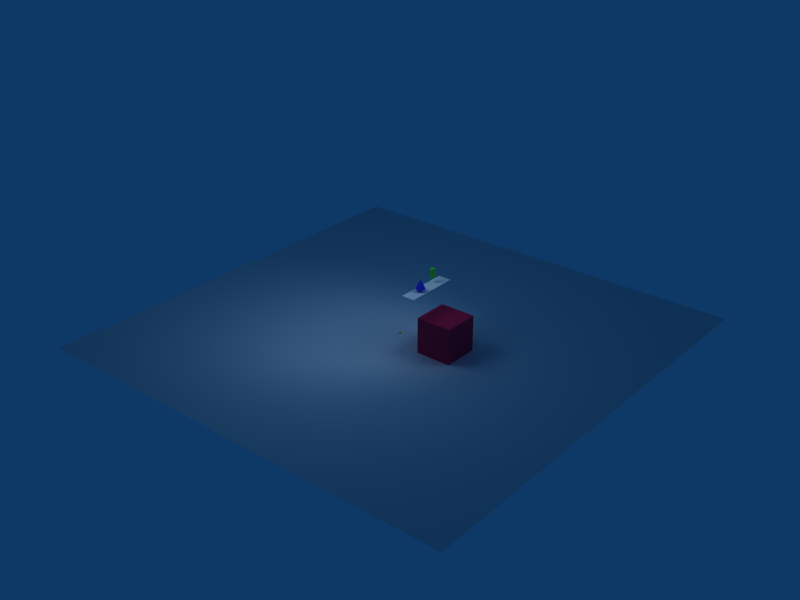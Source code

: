 # Source: achile-robot-test.blend  (saved by Blender 2.56.0; exported with 4.5.12 LTS)
import bpy
from mathutils import Matrix  # noqa: F401  (used for matrix-valued properties, if any)

bpy.ops.wm.read_factory_settings(use_empty=True)
scene = bpy.context.scene
scene.name = 'Scene'

# ---- collections
col_collection_1 = bpy.data.collections.new('Collection 1'); scene.collection.children.link(col_collection_1)
col_collection_3 = bpy.data.collections.new('Collection 3'); scene.collection.children.link(col_collection_3)
col_collection_4 = bpy.data.collections.new('Collection 4'); scene.collection.children.link(col_collection_4)

# ---- materials (node trees are filled in below, after node groups)
mat_targetmat = bpy.data.materials.new('TargetMat')
mat_targetmat.alpha_threshold = 0.0
mat_targetmat.use_transparent_shadow = False
mat_targetmat.diffuse_color = (0.5192, 0.8, 0.1365, 1.0)
mat_targetmat.roughness = 0.5
mat_targetmat.line_color = (0.0, 0.0, 0.0, 0.5)
mat_material_004 = bpy.data.materials.new('Material.004')
mat_material_004.alpha_threshold = 0.0
mat_material_004.use_transparent_shadow = False
mat_material_004.roughness = 0.5
mat_material_004.line_color = (0.0, 0.0, 0.0, 1.0)
mat_material_003 = bpy.data.materials.new('Material.003')
mat_material_003.alpha_threshold = 0.0
mat_material_003.use_transparent_shadow = False
mat_material_003.diffuse_color = (0.2142, 0.8, 0.2446, 1.0)
mat_material_003.roughness = 0.5
mat_material_003.line_color = (0.0, 0.0, 0.0, 1.0)
mat_material = bpy.data.materials.new('Material')
mat_material.alpha_threshold = 0.0
mat_material.use_transparent_shadow = False
mat_material.diffuse_color = (0.8, 0.104, 0.2791, 1.0)
mat_material.roughness = 0.5
mat_material.line_color = (0.0, 0.0, 0.0, 1.0)
mat_material_002 = bpy.data.materials.new('Material.002')
mat_material_002.alpha_threshold = 0.0
mat_material_002.use_transparent_shadow = False
mat_material_002.diffuse_color = (0.152, 0.1834, 0.8, 1.0)
mat_material_002.roughness = 0.5
mat_material_002.line_color = (0.0, 0.0, 0.0, 1.0)

# ---- material node trees

# ---- world
world_world_001 = bpy.data.worlds.new('World.001'); scene.world = world_world_001
world_world_001.color = (0.05656, 0.2208, 0.4)
world_world_001.use_sun_shadow = False
world_world_001.sun_shadow_jitter_overblur = 0.0
world_world_001.cycles.sampling_method = 'MANUAL'
world_world_001.cycles.sample_map_resolution = 256

# ---- lights
light_point = bpy.data.lights.new('Point', 'POINT')
light_point.transmission_factor = 0.0
light_point.energy = 100.0
light_point.shadow_buffer_clip_start = 0.5
light_point.shadow_soft_size = 1.0
light_point.shadow_maximum_resolution = 0.006
light_point.use_absolute_resolution = True
light_point.cycles.use_multiple_importance_sampling = False
light_spot = bpy.data.lights.new('Spot', 'SPOT')
light_spot.transmission_factor = 0.0
light_spot.energy = 100.0
light_spot.shadow_buffer_clip_start = 0.5
light_spot.shadow_soft_size = 1.0
light_spot.shadow_maximum_resolution = 0.006
light_spot.use_absolute_resolution = True
light_spot.cycles.use_multiple_importance_sampling = False

# ---- meshes
me_icosphere = bpy.data.meshes.new('Icosphere')
me_icosphere.from_pydata([(0.0, 0.0, -1.0), (0.7236, -0.5257, -0.4472), (-0.2764, -0.8506, -0.4472), (-0.8944, 0.0, -0.4472), (-0.2764, 0.8506, -0.4472), (0.7236, 0.5257, -0.4472), (0.2764, -0.8506, 0.4472), (-0.7236, -0.5257, 0.4472), (-0.7236, 0.5257, 0.4472), (0.2764, 0.8506, 0.4472), (0.8944, 0.0, 0.4472), (0.0, 0.0, 1.0), (0.4253, -0.309, -0.8507), (-0.1625, -0.5, -0.8507), (0.2629, -0.809, -0.5257), (0.4253, 0.309, -0.8507), (0.8506, 0.0, -0.5257), (-0.5257, 0.0, -0.8507), (-0.6882, -0.5, -0.5257), (-0.1625, 0.5, -0.8507), (-0.6882, 0.5, -0.5257), (0.2629, 0.809, -0.5257), (0.9511, 0.309, 0.0), (0.9511, -0.309, 0.0), (0.5878, -0.809, 0.0), (0.0, -1.0, 0.0), (-0.5878, -0.809, 0.0), (-0.9511, -0.309, 0.0), (-0.9511, 0.309, 0.0), (-0.5878, 0.809, 0.0), (0.0, 1.0, 0.0), (0.5878, 0.809, 0.0), (0.6882, -0.5, 0.5257), (-0.2629, -0.809, 0.5257), (-0.8506, 0.0, 0.5257), (-0.2629, 0.809, 0.5257), (0.6882, 0.5, 0.5257), (0.5257, 0.0, 0.8507), (0.1625, -0.5, 0.8507), (-0.4253, -0.309, 0.8507), (-0.4253, 0.309, 0.8507), (0.1625, 0.5, 0.8507)], [], [(14, 12, 1), (12, 14, 13), (2, 13, 14), (13, 0, 12), (16, 1, 12), (12, 15, 16), (5, 16, 15), (12, 0, 15), (18, 13, 2), (13, 18, 17), (3, 17, 18), (17, 0, 13), (20, 17, 3), (17, 20, 19), (4, 19, 20), (19, 0, 17), (21, 19, 4), (19, 21, 15), (5, 15, 21), (15, 0, 19), (23, 1, 16), (16, 22, 23), (10, 23, 22), (22, 16, 5), (25, 2, 14), (14, 24, 25), (6, 25, 24), (24, 14, 1), (27, 3, 18), (18, 26, 27), (7, 27, 26), (26, 18, 2), (29, 4, 20), (20, 28, 29), (8, 29, 28), (28, 20, 3), (31, 5, 21), (21, 30, 31), (9, 31, 30), (30, 21, 4), (32, 23, 10), (23, 32, 24), (6, 24, 32), (24, 1, 23), (33, 25, 6), (25, 33, 26), (7, 26, 33), (26, 2, 25), (34, 27, 7), (27, 34, 28), (8, 28, 34), (28, 3, 27), (35, 29, 8), (29, 35, 30), (9, 30, 35), (30, 4, 29), (36, 31, 9), (31, 36, 22), (10, 22, 36), (22, 5, 31), (38, 6, 32), (32, 37, 38), (11, 38, 37), (37, 32, 10), (39, 7, 33), (33, 38, 39), (11, 39, 38), (38, 33, 6), (40, 8, 34), (34, 39, 40), (11, 40, 39), (39, 34, 7), (41, 9, 35), (35, 40, 41), (11, 41, 40), (40, 35, 8), (37, 10, 36), (36, 41, 37), (11, 37, 41), (41, 36, 9)])
me_icosphere.materials.append(mat_targetmat)
me_icosphere.use_remesh_preserve_volume = False
me_icosphere.use_remesh_preserve_attributes = False
me_icosphere.use_mirror_vertex_groups = False
me_icosphere.update()
me_plane_001 = bpy.data.meshes.new('Plane.001')
me_plane_001.from_pydata([(1.0, 1.0, 0.0), (1.0, -1.0, 0.0), (-1.0, -1.0, 0.0), (-1.0, 1.0, 0.0)], [], [(0, 3, 2, 1)])
me_plane_001.materials.append(mat_material_004)
me_plane_001.use_remesh_preserve_volume = False
me_plane_001.use_remesh_preserve_attributes = False
me_plane_001.use_mirror_vertex_groups = False
me_plane_001.update()
me_plane = bpy.data.meshes.new('Plane')
me_plane.from_pydata([(1.0, 1.0, 0.0), (1.0, -1.0, 0.0), (-1.0, -1.0, 0.0), (-1.0, 1.0, 0.0)], [], [(0, 3, 2, 1)])
me_plane.materials.append(mat_material_004)
me_plane.use_remesh_preserve_volume = False
me_plane.use_remesh_preserve_attributes = False
me_plane.use_mirror_vertex_groups = False
me_plane.update()
me_cylinder_001 = bpy.data.meshes.new('Cylinder.001')
me_cylinder_001.from_pydata([(0.0, 1.0, -1.0), (0.1951, 0.9808, -1.0), (0.3827, 0.9239, -1.0), (0.5556, 0.8315, -1.0), (0.7071, 0.7071, -1.0), (0.8315, 0.5556, -1.0), (0.9239, 0.3827, -1.0), (0.9808, 0.1951, -1.0), (1.0, 7.55e-08, -1.0), (0.9808, -0.1951, -1.0), (0.9239, -0.3827, -1.0), (0.8315, -0.5556, -1.0), (0.7071, -0.7071, -1.0), (0.5556, -0.8315, -1.0), (0.3827, -0.9239, -1.0), (0.1951, -0.9808, -1.0), (-3.258e-07, -1.0, -1.0), (-0.1951, -0.9808, -1.0), (-0.3827, -0.9239, -1.0), (-0.5556, -0.8315, -1.0), (-0.7071, -0.7071, -1.0), (-0.8315, -0.5556, -1.0), (-0.9239, -0.3827, -1.0), (-0.9808, -0.1951, -1.0), (-1.0, 9.656e-07, -1.0), (-0.9808, 0.1951, -1.0), (-0.9239, 0.3827, -1.0), (-0.8315, 0.5556, -1.0), (-0.7071, 0.7071, -1.0), (-0.5556, 0.8315, -1.0), (-0.3827, 0.9239, -1.0), (-0.1951, 0.9808, -1.0), (1.605e-06, 1.0, 1.0), (0.1951, 0.9808, 1.0), (0.3827, 0.9239, 1.0), (0.5556, 0.8315, 1.0), (0.7071, 0.7071, 1.0), (0.8315, 0.5556, 1.0), (0.9239, 0.3827, 1.0), (0.9808, 0.1951, 1.0), (1.0, -2.245e-06, 1.0), (0.9808, -0.1951, 1.0), (0.9239, -0.3827, 1.0), (0.8315, -0.5556, 1.0), (0.7071, -0.7071, 1.0), (0.5556, -0.8315, 1.0), (0.3827, -0.9239, 1.0), (0.1951, -0.9808, 1.0), (9.298e-07, -1.0, 1.0), (-0.1951, -0.9808, 1.0), (-0.3827, -0.9239, 1.0), (-0.5556, -0.8315, 1.0), (-0.7071, -0.7071, 1.0), (-0.8315, -0.5556, 1.0), (-0.9239, -0.3827, 1.0), (-0.9808, -0.1951, 1.0), (-1.0, -4.105e-06, 1.0), (-0.9808, 0.1951, 1.0), (-0.9239, 0.3827, 1.0), (-0.8315, 0.5556, 1.0), (-0.7071, 0.7071, 1.0), (-0.5556, 0.8315, 1.0), (-0.3827, 0.9239, 1.0), (-0.1951, 0.9808, 1.0), (0.0, 0.0, -1.0), (0.0, 0.0, 1.0)], [], [(64, 0, 1), (65, 33, 32), (64, 1, 2), (65, 34, 33), (64, 2, 3), (65, 35, 34), (64, 3, 4), (65, 36, 35), (64, 4, 5), (65, 37, 36), (64, 5, 6), (65, 38, 37), (64, 6, 7), (65, 39, 38), (64, 7, 8), (65, 40, 39), (64, 8, 9), (65, 41, 40), (64, 9, 10), (65, 42, 41), (64, 10, 11), (65, 43, 42), (64, 11, 12), (65, 44, 43), (64, 12, 13), (65, 45, 44), (64, 13, 14), (65, 46, 45), (64, 14, 15), (65, 47, 46), (64, 15, 16), (65, 48, 47), (64, 16, 17), (65, 49, 48), (64, 17, 18), (65, 50, 49), (64, 18, 19), (65, 51, 50), (64, 19, 20), (65, 52, 51), (64, 20, 21), (65, 53, 52), (64, 21, 22), (65, 54, 53), (64, 22, 23), (65, 55, 54), (64, 23, 24), (65, 56, 55), (64, 24, 25), (65, 57, 56), (64, 25, 26), (65, 58, 57), (64, 26, 27), (65, 59, 58), (64, 27, 28), (65, 60, 59), (64, 28, 29), (65, 61, 60), (64, 29, 30), (65, 62, 61), (64, 30, 31), (65, 63, 62), (31, 0, 64), (65, 32, 63), (0, 32, 33, 1), (1, 33, 34, 2), (2, 34, 35, 3), (3, 35, 36, 4), (4, 36, 37, 5), (5, 37, 38, 6), (6, 38, 39, 7), (7, 39, 40, 8), (8, 40, 41, 9), (9, 41, 42, 10), (10, 42, 43, 11), (11, 43, 44, 12), (12, 44, 45, 13), (13, 45, 46, 14), (14, 46, 47, 15), (15, 47, 48, 16), (16, 48, 49, 17), (17, 49, 50, 18), (18, 50, 51, 19), (19, 51, 52, 20), (20, 52, 53, 21), (21, 53, 54, 22), (22, 54, 55, 23), (23, 55, 56, 24), (24, 56, 57, 25), (25, 57, 58, 26), (26, 58, 59, 27), (27, 59, 60, 28), (28, 60, 61, 29), (29, 61, 62, 30), (30, 62, 63, 31), (32, 0, 31, 63)])
me_cylinder_001.materials.append(mat_material_003)
me_cylinder_001.use_remesh_preserve_volume = False
me_cylinder_001.use_remesh_preserve_attributes = False
me_cylinder_001.use_mirror_vertex_groups = False
me_cylinder_001.update()
me_cube = bpy.data.meshes.new('Cube')
me_cube.from_pydata([(0.4, 0.4, -0.4), (0.4, -0.4, -0.4), (-0.4, -0.4, -0.4), (-0.4, 0.4, -0.4), (0.4, 0.4, 0.4), (0.4, -0.4, 0.4), (-0.4, -0.4, 0.4), (-0.4, 0.4, 0.4)], [], [(0, 1, 2, 3), (4, 7, 6, 5), (0, 4, 5, 1), (1, 5, 6, 2), (2, 6, 7, 3), (4, 0, 3, 7)])
me_cube.materials.append(mat_material)
me_cube.use_remesh_preserve_volume = False
me_cube.use_remesh_preserve_attributes = False
me_cube.use_mirror_vertex_groups = False
me_cube.update()
me_cone = bpy.data.meshes.new('Cone')
me_cone.from_pydata([(0.0, 0.1, -0.1), (0.01951, 0.09808, -0.1), (0.03827, 0.09239, -0.1), (0.05556, 0.08315, -0.1), (0.07071, 0.07071, -0.1), (0.08315, 0.05556, -0.1), (0.09239, 0.03827, -0.1), (0.09808, 0.01951, -0.1), (0.1, 7.55e-09, -0.1), (0.09808, -0.01951, -0.1), (0.09239, -0.03827, -0.1), (0.08315, -0.05556, -0.1), (0.07071, -0.07071, -0.1), (0.05556, -0.08315, -0.1), (0.03827, -0.09239, -0.1), (0.01951, -0.09808, -0.1), (-3.258e-08, -0.1, -0.1), (-0.01951, -0.09808, -0.1), (-0.03827, -0.09239, -0.1), (-0.05556, -0.08315, -0.1), (-0.07071, -0.07071, -0.1), (-0.08315, -0.05556, -0.1), (-0.09239, -0.03827, -0.1), (-0.09808, -0.01951, -0.1), (-0.1, 9.656e-08, -0.1), (-0.09808, 0.01951, -0.1), (-0.09239, 0.03827, -0.1), (-0.08315, 0.05556, -0.1), (-0.07071, 0.07071, -0.1), (-0.05556, 0.08315, -0.1), (-0.03827, 0.09239, -0.1), (-0.01951, 0.09808, -0.1), (0.0, 0.0, 0.1), (0.0, 0.0, -0.1)], [], [(1, 0, 32), (32, 2, 1), (32, 3, 2), (32, 4, 3), (32, 5, 4), (32, 6, 5), (32, 7, 6), (32, 8, 7), (32, 9, 8), (32, 10, 9), (32, 11, 10), (32, 12, 11), (32, 13, 12), (32, 14, 13), (32, 15, 14), (32, 16, 15), (32, 17, 16), (32, 18, 17), (32, 19, 18), (32, 20, 19), (32, 21, 20), (32, 22, 21), (32, 23, 22), (32, 24, 23), (32, 25, 24), (32, 26, 25), (32, 27, 26), (32, 28, 27), (32, 29, 28), (32, 30, 29), (32, 31, 30), (32, 0, 31), (33, 0, 1), (33, 1, 2), (33, 2, 3), (33, 3, 4), (33, 4, 5), (33, 5, 6), (33, 6, 7), (33, 7, 8), (33, 8, 9), (33, 9, 10), (33, 10, 11), (33, 11, 12), (33, 12, 13), (33, 13, 14), (33, 14, 15), (33, 15, 16), (33, 16, 17), (33, 17, 18), (33, 18, 19), (33, 19, 20), (33, 20, 21), (33, 21, 22), (33, 22, 23), (33, 23, 24), (33, 24, 25), (33, 25, 26), (33, 26, 27), (33, 27, 28), (33, 28, 29), (33, 29, 30), (33, 30, 31), (31, 0, 33)])
me_cone.materials.append(mat_material_002)
me_cone.use_remesh_preserve_volume = False
me_cone.use_remesh_preserve_attributes = False
me_cone.use_mirror_vertex_groups = False
me_cone.update()

# ---- objects
ob_icosphere = bpy.data.objects.new('Icosphere', me_icosphere)
ob_human = bpy.data.objects.new('Human', None)
ob_ik_target_empty_l = bpy.data.objects.new('IK_Target_Empty.L', None)
ob_ik_target_empty_r = bpy.data.objects.new('IK_Target_Empty.R', None)
ob_target_empty = bpy.data.objects.new('Target_Empty', None)
ob_humanarmature = bpy.data.objects.new('HumanArmature', None)
ob_chest = bpy.data.objects.new('Chest', None)
ob_chestbb = bpy.data.objects.new('ChestBB', None)
ob_foot_l = bpy.data.objects.new('Foot.L', None)
ob_footbb_l = bpy.data.objects.new('FootBB.L', None)
ob_foot_r = bpy.data.objects.new('Foot.R', None)
ob_footbb_r = bpy.data.objects.new('FootBB.R', None)
ob_hand_l = bpy.data.objects.new('Hand.L', None)
ob_hand_grab_l = bpy.data.objects.new('Hand_Grab.L', None)
ob_handbb_l = bpy.data.objects.new('HandBB.L', None)
ob_hand_r = bpy.data.objects.new('Hand.R', None)
ob_hand_grab_r = bpy.data.objects.new('Hand_Grab.R', None)
ob_handbb_r = bpy.data.objects.new('HandBB.R', None)
ob_head = bpy.data.objects.new('Head', None)
ob_headbb = bpy.data.objects.new('HeadBB', None)
ob_human_camera = bpy.data.objects.new('Human_Camera', None)
ob_loarm_l = bpy.data.objects.new('LoArm.L', None)
ob_loarmbb_l = bpy.data.objects.new('LoArmBB.L', None)
ob_loarm_r = bpy.data.objects.new('LoArm.R', None)
ob_loarmbb_r = bpy.data.objects.new('LoArmBB.R', None)
ob_loleg_l = bpy.data.objects.new('LoLeg.L', None)
ob_lolegbb_l = bpy.data.objects.new('LoLegBB.L', None)
ob_loleg_r = bpy.data.objects.new('LoLeg.R', None)
ob_lolegbb_l_001 = bpy.data.objects.new('LoLegBB.L.001', None)
ob_pelvis = bpy.data.objects.new('Pelvis', None)
ob_pelvisbb = bpy.data.objects.new('pelvisBB', None)
ob_uparm_l = bpy.data.objects.new('UpArm.L', None)
ob_uparmbb_l = bpy.data.objects.new('UpArmBB.L', None)
ob_uparm_r = bpy.data.objects.new('UpArm.R', None)
ob_uparmbb_r = bpy.data.objects.new('UpArmBB.R', None)
ob_upleg_l = bpy.data.objects.new('UpLeg.L', None)
ob_uplegbb_l = bpy.data.objects.new('UpLegBB.L', None)
ob_upleg_r = bpy.data.objects.new('UpLeg.R', None)
ob_uplegbb_r = bpy.data.objects.new('UpLegBB.R', None)
ob_plane_001 = bpy.data.objects.new('Plane.001', me_plane_001)
ob_point = bpy.data.objects.new('Point', light_point)
ob_plane = bpy.data.objects.new('Plane', me_plane)
ob_cylinder = bpy.data.objects.new('CYLINDER', me_cylinder_001)
ob_spot = bpy.data.objects.new('Spot', light_spot)
ob_cube = bpy.data.objects.new('Cube', me_cube)
ob_cone = bpy.data.objects.new('CONE', me_cone)
ob_scene_script_holder = bpy.data.objects.new('Scene_Script_Holder', None)

# ---- transforms, parenting, visibility, modifiers, constraints
ob_icosphere.parent = ob_target_empty
ob_icosphere.matrix_parent_inverse = Matrix(((1.0, 0.0, 0.0, -0.5), (0.0, 1.0, 0.0, 2.544e-09), (0.0, 0.0, 1.0, -1.6), (0.0, 0.0, 0.0, 1.0)))
ob_icosphere.location = (0.5, 0.0, 1.6)
ob_icosphere.scale = (0.03125, 0.03125, 0.03125)
ob_icosphere.empty_display_type = 'ARROWS'
ob_icosphere.lineart.crease_threshold = 0.0
ob_human.location = (0.0, 0.0, 0.0)
ob_ik_target_empty_l.location = (0.0, 0.0, 0.0)
ob_ik_target_empty_r.location = (0.0, 0.0, 0.0)
ob_target_empty.location = (0.0, 0.0, 0.0)
ob_humanarmature.location = (0.0, 0.0, 0.0)
ob_chest.location = (0.0, 0.0, 0.0)
ob_chestbb.location = (0.0, 0.0, 0.0)
ob_foot_l.location = (0.0, 0.0, 0.0)
ob_footbb_l.location = (0.0, 0.0, 0.0)
ob_foot_r.location = (0.0, 0.0, 0.0)
ob_footbb_r.location = (0.0, 0.0, 0.0)
ob_hand_l.location = (0.0, 0.0, 0.0)
ob_hand_grab_l.location = (0.0, 0.0, 0.0)
ob_handbb_l.location = (0.0, 0.0, 0.0)
ob_hand_r.location = (0.0, 0.0, 0.0)
ob_hand_grab_r.location = (0.0, 0.0, 0.0)
ob_handbb_r.location = (0.0, 0.0, 0.0)
ob_head.location = (0.0, 0.0, 0.0)
ob_headbb.location = (0.0, 0.0, 0.0)
ob_human_camera.location = (0.0, 0.0, 0.0)
ob_loarm_l.location = (0.0, 0.0, 0.0)
ob_loarmbb_l.location = (0.0, 0.0, 0.0)
ob_loarm_r.location = (0.0, 0.0, 0.0)
ob_loarmbb_r.location = (0.0, 0.0, 0.0)
ob_loleg_l.location = (0.0, 0.0, 0.0)
ob_lolegbb_l.location = (0.0, 0.0, 0.0)
ob_loleg_r.location = (0.0, 0.0, 0.0)
ob_lolegbb_l_001.location = (0.0, 0.0, 0.0)
ob_pelvis.location = (0.0, 0.0, 0.0)
ob_pelvisbb.location = (0.0, 0.0, 0.0)
ob_uparm_l.location = (0.0, 0.0, 0.0)
ob_uparmbb_l.location = (0.0, 0.0, 0.0)
ob_uparm_r.location = (0.0, 0.0, 0.0)
ob_uparmbb_r.location = (0.0, 0.0, 0.0)
ob_upleg_l.location = (0.0, 0.0, 0.0)
ob_uplegbb_l.location = (0.0, 0.0, 0.0)
ob_upleg_r.location = (0.0, 0.0, 0.0)
ob_uplegbb_r.location = (0.0, 0.0, 0.0)
ob_plane_001.location = (0.0, 0.0, 0.0)
ob_plane_001.scale = (5.0, 5.0, 5.0)
ob_plane_001.empty_display_type = 'ARROWS'
ob_plane_001.lineart.crease_threshold = 0.0
ob_point.location = (-0.498, -1.347, 3.663)
ob_point.empty_display_type = 'ARROWS'
ob_point.lineart.crease_threshold = 0.0
ob_plane.location = (0.7, 0.0, 1.3)
ob_plane.scale = (0.15, 0.6, 0.3)
ob_plane.empty_display_type = 'ARROWS'
ob_plane.lineart.crease_threshold = 0.0
ob_cylinder.location = (0.6392, 0.27, 1.512)
ob_cylinder.scale = (0.05, 0.05, 0.1)
ob_cylinder.empty_display_type = 'ARROWS'
ob_cylinder.lineart.crease_threshold = 0.0
ob_spot.location = (2.812, 1.189, 3.482)
ob_spot.rotation_euler = (-0.585, 0.6486, -0.3806)
ob_spot.empty_display_type = 'ARROWS'
ob_spot.lineart.crease_threshold = 0.0
ob_cube.location = (1.2, 0.0, 0.4)
ob_cube.empty_display_type = 'ARROWS'
ob_cube.lineart.crease_threshold = 0.0
ob_cone.location = (0.7017, -0.201, 1.461)
ob_cone.empty_display_type = 'ARROWS'
ob_cone.display_bounds_type = 'CONE'
ob_cone.lineart.crease_threshold = 0.0
ob_scene_script_holder.location = (0.0, 0.0, 0.0)

# ---- collection membership
col_collection_1.objects.link(ob_icosphere)
col_collection_3.objects.link(ob_human)
col_collection_3.objects.link(ob_ik_target_empty_l)
col_collection_3.objects.link(ob_ik_target_empty_r)
col_collection_3.objects.link(ob_target_empty)
col_collection_3.objects.link(ob_humanarmature)
col_collection_3.objects.link(ob_chest)
col_collection_3.objects.link(ob_chestbb)
col_collection_3.objects.link(ob_foot_l)
col_collection_3.objects.link(ob_footbb_l)
col_collection_3.objects.link(ob_foot_r)
col_collection_3.objects.link(ob_footbb_r)
col_collection_3.objects.link(ob_hand_l)
col_collection_3.objects.link(ob_hand_grab_l)
col_collection_3.objects.link(ob_handbb_l)
col_collection_3.objects.link(ob_hand_r)
col_collection_3.objects.link(ob_hand_grab_r)
col_collection_3.objects.link(ob_handbb_r)
col_collection_3.objects.link(ob_head)
col_collection_3.objects.link(ob_headbb)
col_collection_3.objects.link(ob_human_camera)
col_collection_3.objects.link(ob_loarm_l)
col_collection_3.objects.link(ob_loarmbb_l)
col_collection_3.objects.link(ob_loarm_r)
col_collection_3.objects.link(ob_loarmbb_r)
col_collection_3.objects.link(ob_loleg_l)
col_collection_3.objects.link(ob_lolegbb_l)
col_collection_3.objects.link(ob_loleg_r)
col_collection_3.objects.link(ob_lolegbb_l_001)
col_collection_3.objects.link(ob_pelvis)
col_collection_3.objects.link(ob_pelvisbb)
col_collection_3.objects.link(ob_uparm_l)
col_collection_3.objects.link(ob_uparmbb_l)
col_collection_3.objects.link(ob_uparm_r)
col_collection_3.objects.link(ob_uparmbb_r)
col_collection_3.objects.link(ob_upleg_l)
col_collection_3.objects.link(ob_uplegbb_l)
col_collection_3.objects.link(ob_upleg_r)
col_collection_3.objects.link(ob_uplegbb_r)
col_collection_4.objects.link(ob_plane_001)
col_collection_4.objects.link(ob_point)
col_collection_4.objects.link(ob_plane)
col_collection_4.objects.link(ob_cylinder)
col_collection_4.objects.link(ob_spot)
col_collection_4.objects.link(ob_cube)
col_collection_4.objects.link(ob_cone)
col_collection_4.objects.link(ob_scene_script_holder)

# ---- scene / render settings (as saved in the file)
scene.camera = ob_human_camera
scene.frame_start = 1; scene.frame_end = 40; scene.frame_set(1)
scene.render.engine = 'BLENDER_EEVEE_NEXT'
scene.render.image_settings.file_format = 'FFMPEG'
scene.render.image_settings.color_mode = 'RGB'
scene.render.image_settings.compression = 90
scene.render.resolution_x = 1440
scene.render.pixel_aspect_x = 4.0
scene.render.pixel_aspect_y = 3.0
scene.render.fps_base = 1.001
scene.render.dither_intensity = 0.0
scene.render.use_compositing = False
scene.render.use_sequencer = False
scene.render.bake_margin = 2
scene.render.bake_bias = 0.0
scene.render.use_stamp_time = False
scene.render.use_stamp_date = False
scene.render.use_stamp_frame = False
scene.render.use_stamp_camera = False
scene.render.use_stamp_scene = False
scene.render.use_stamp_filename = False
scene.render.use_stamp_render_time = False
scene.render.stamp_font_size = 0
scene.cycles.use_denoising = False
scene.cycles.samples = 10
scene.cycles.sampling_pattern = 'TABULATED_SOBOL'
scene.cycles.light_sampling_threshold = 0.0
scene.cycles.use_adaptive_sampling = False
scene.cycles.use_light_tree = False
scene.cycles.blur_glossy = 0.0
scene.cycles.volume_bounces = 1
scene.cycles.pixel_filter_type = 'GAUSSIAN'
scene.cycles.sample_clamp_indirect = 0.0
scene.view_settings.view_transform = 'Raw'
bpy.context.view_layer.update()

# ---- added for rendering (the .blend has no active camera): camera
cam_auto = bpy.data.cameras.new('AutoCamera')
cam_auto.lens = 50.0
cam_auto.sensor_width = 36.0
cam_auto.clip_end = 1000.0
ob_auto_camera = bpy.data.objects.new('AutoCamera', cam_auto)
scene.collection.objects.link(ob_auto_camera)
ob_auto_camera.location = (13.1727, -15.8072, 11.3286)
ob_auto_camera.rotation_euler = (1.09748, -7.21219e-08, 0.694738)
scene.camera = ob_auto_camera
bpy.context.view_layer.update()
